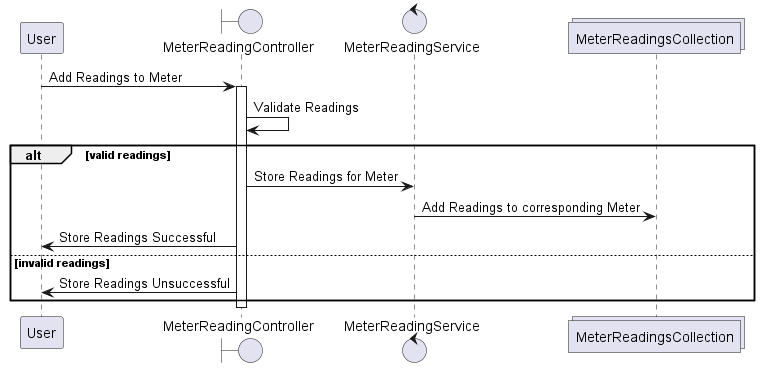

The diagram above was rendered by PlantUML. Its source (embedded in the PNG):
@startuml
participant User as User
boundary MeterReadingController  as Controller
control MeterReadingService as Service
'entity MeterReadings as Readings
collections MeterReadingsCollection as ReadingsCollection

User -> Controller : Add Readings to Meter

activate Controller
Controller -> Controller : Validate Readings

alt valid readings
	Controller -> Service : Store Readings for Meter
	Service -> ReadingsCollection : Add Readings to corresponding Meter
	Controller -> User : Store Readings Successful
else invalid readings
	Controller -> User: Store Readings Unsuccessful
end

deactivate Controller
@enduml